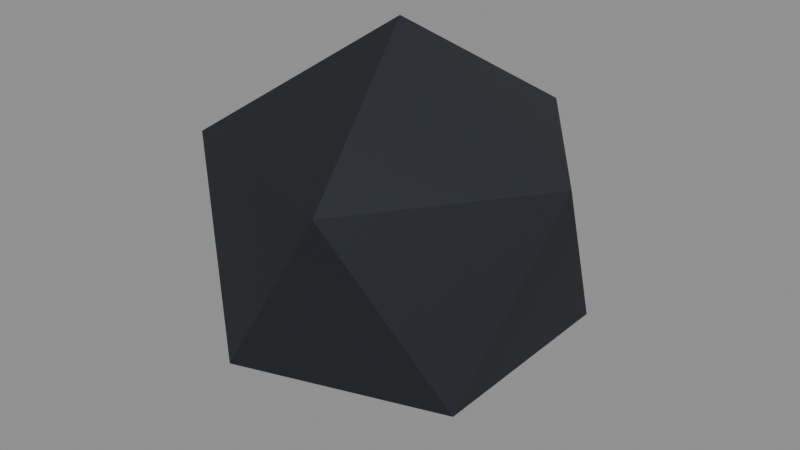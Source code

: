# Source: Cannonball.blend  (saved by Blender 4.0.36; exported with 4.5.12 LTS)
import bpy
from mathutils import Matrix  # noqa: F401  (used for matrix-valued properties, if any)

bpy.ops.wm.read_factory_settings(use_empty=True)
scene = bpy.context.scene
scene.name = 'Scene'

# ---- materials (node trees are filled in below, after node groups)
mat_iron = bpy.data.materials.new('Iron')
mat_iron.use_transparent_shadow = False
mat_iron.diffuse_color = (0.03434, 0.03955, 0.04667, 1.0)

# ---- material node trees
mat_iron.use_nodes = True; mat_iron.node_tree.nodes.clear()
_N = mat_iron.node_tree.nodes; _L = mat_iron.node_tree.links
n0 = _N.new('ShaderNodeBsdfPrincipled'); n0.name = 'Principled BSDF'; n0.location = (10, 300)
n0.inputs[0].default_value = (0.03434, 0.03955, 0.04667, 1.0)
n0.inputs[1].default_value = 0.6
n0.inputs[2].default_value = 0.55
n0.inputs[3].default_value = 1.45
n0.inputs[13].default_value = 0.25
n1 = _N.new('ShaderNodeOutputMaterial'); n1.name = 'Material Output'; n1.location = (300, 300)
_L.new(n0.outputs[0], n1.inputs[0])
n1.is_active_output = True

# ---- meshes
me_ball = bpy.data.meshes.new('Ball')
me_ball.from_pydata([(0.0, 0.0, -0.17), (0.123, -0.08937, -0.07603), (-0.04699, -0.1446, -0.07603), (-0.1521, 0.0, -0.07603), (-0.04699, 0.1446, -0.07603), (0.123, 0.08937, -0.07603), (0.04699, -0.1446, 0.07603), (-0.123, -0.08937, 0.07603), (-0.123, 0.08937, 0.07603), (0.04699, 0.1446, 0.07603), (0.1521, 0.0, 0.07603), (0.0, 0.0, 0.17)], [], [(0, 1, 2), (1, 0, 5), (0, 2, 3), (0, 3, 4), (0, 4, 5), (1, 5, 10), (2, 1, 6), (3, 2, 7), (4, 3, 8), (5, 4, 9), (1, 10, 6), (2, 6, 7), (3, 7, 8), (4, 8, 9), (5, 9, 10), (6, 10, 11), (7, 6, 11), (8, 7, 11), (9, 8, 11), (10, 9, 11)])
me_ball.materials.append(mat_iron)
me_ball.update()

# ---- objects
ob_cannonball = bpy.data.objects.new('Cannonball', None)
ob_ball = bpy.data.objects.new('Ball', me_ball)

# ---- transforms, parenting, visibility, modifiers, constraints
ob_cannonball.location = (0.0, 0.0, 0.0)
ob_cannonball.empty_display_size = 0.5
ob_ball.parent = ob_cannonball
ob_ball.location = (0.0, 0.0, 0.0)

# ---- collection membership
scene.collection.objects.link(ob_cannonball)
scene.collection.objects.link(ob_ball)

# ---- scene / render settings (as saved in the file)
scene.frame_start = 1; scene.frame_end = 250; scene.frame_set(1)
scene.render.engine = 'BLENDER_EEVEE_NEXT'
scene.cycles.sampling_pattern = 'TABULATED_SOBOL'
bpy.context.view_layer.update()

# ---- added for rendering (the .blend has no active camera and no usable light): camera, sun + grey world if the file has none
cam_auto = bpy.data.cameras.new('AutoCamera')
cam_auto.lens = 50.0
cam_auto.sensor_width = 36.0
cam_auto.clip_end = 1000.0
ob_auto_camera = bpy.data.objects.new('AutoCamera', cam_auto)
scene.collection.objects.link(ob_auto_camera)
ob_auto_camera.location = (0.49973, -0.599675, 0.399784)
ob_auto_camera.rotation_euler = (1.09748, -7.21219e-08, 0.694738)
scene.camera = ob_auto_camera
light_auto_sun = bpy.data.lights.new('AutoSun', 'SUN')
light_auto_sun.energy = 3.0
light_auto_sun.angle = 0.0523599
ob_auto_sun = bpy.data.objects.new('AutoSun', light_auto_sun)
scene.collection.objects.link(ob_auto_sun)
ob_auto_sun.rotation_euler = (0.872665, 0.174533, 0.523599)
if scene.world is None:
    world_auto = bpy.data.worlds.new('AutoWorld')
    world_auto.color = (0.3, 0.3, 0.3)
    scene.world = world_auto
bpy.context.view_layer.update()
